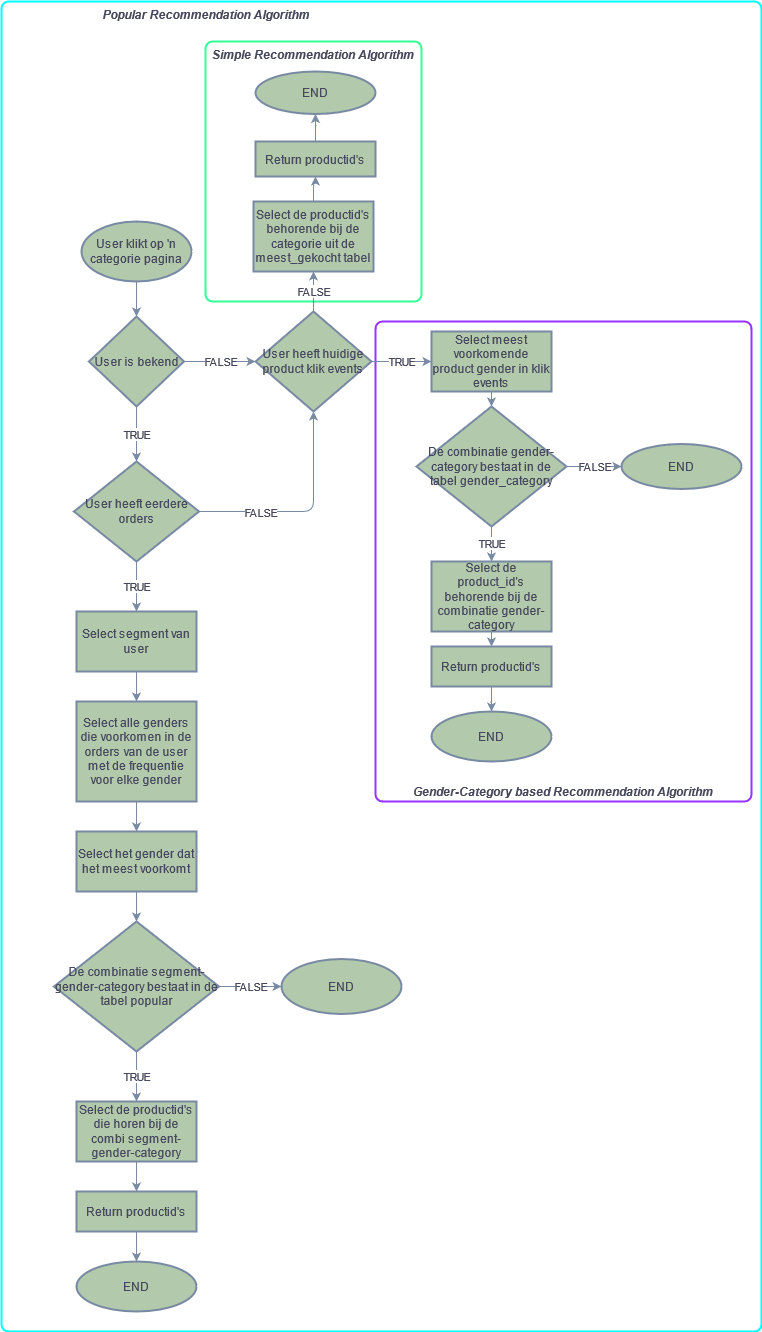

The diagram above was exported from draw.io. Its source (the exported page's mxGraphModel, read from the mxfile embedded in the PNG):
<mxGraphModel dx="1221" dy="1893" grid="1" gridSize="10" guides="1" tooltips="1" connect="1" arrows="1" fold="1" page="1" pageScale="1" pageWidth="827" pageHeight="1169" math="0" shadow="0">
  <root>
    <mxCell id="0" />
    <mxCell id="1" parent="0" />
    <mxCell id="UuhZUzqAMkutC35byWij-26" value="Popular Recommendation Algorithm" style="rounded=1;whiteSpace=wrap;html=1;absoluteArcSize=1;arcSize=14;strokeWidth=2;sketch=0;fillColor=none;fontColor=#46495D;verticalAlign=top;fontStyle=3;spacingLeft=-350;strokeColor=#00FFFF;" parent="1" vertex="1">
      <mxGeometry x="160" y="-160" width="760" height="1330" as="geometry" />
    </mxCell>
    <mxCell id="UuhZUzqAMkutC35byWij-25" value="Gender-Category based Recommendation Algorithm" style="rounded=1;whiteSpace=wrap;html=1;absoluteArcSize=1;arcSize=14;strokeWidth=2;sketch=0;fillColor=none;fontColor=#46495D;verticalAlign=bottom;fontStyle=3;strokeColor=#9933FF;" parent="1" vertex="1">
      <mxGeometry x="534" y="160" width="376" height="480" as="geometry" />
    </mxCell>
    <mxCell id="UuhZUzqAMkutC35byWij-18" value="Simple Recommendation Algorithm" style="rounded=1;whiteSpace=wrap;html=1;absoluteArcSize=1;arcSize=14;strokeWidth=2;sketch=0;fontColor=#46495D;verticalAlign=top;fontStyle=3;fillColor=none;strokeColor=#33FF99;" parent="1" vertex="1">
      <mxGeometry x="364" y="-120" width="216" height="260" as="geometry" />
    </mxCell>
    <mxCell id="HCgk3V5GiZs6BRfPPsb8-5" value="" style="edgeStyle=orthogonalEdgeStyle;rounded=0;orthogonalLoop=1;jettySize=auto;html=1;strokeColor=#788AA3;fontColor=#46495D;" parent="1" source="HCgk3V5GiZs6BRfPPsb8-1" target="HCgk3V5GiZs6BRfPPsb8-4" edge="1">
      <mxGeometry relative="1" as="geometry" />
    </mxCell>
    <mxCell id="HCgk3V5GiZs6BRfPPsb8-1" value="User klikt op 'n categorie pagina" style="strokeWidth=2;html=1;shape=mxgraph.flowchart.start_1;whiteSpace=wrap;fillColor=#B2C9AB;strokeColor=#788AA3;fontColor=#46495D;" parent="1" vertex="1">
      <mxGeometry x="240" y="60" width="110" height="60" as="geometry" />
    </mxCell>
    <mxCell id="UuhZUzqAMkutC35byWij-1" value="TRUE" style="edgeStyle=orthogonalEdgeStyle;rounded=0;orthogonalLoop=1;jettySize=auto;html=1;strokeColor=#788AA3;fontColor=#46495D;" parent="1" source="HCgk3V5GiZs6BRfPPsb8-4" target="HCgk3V5GiZs6BRfPPsb8-10" edge="1">
      <mxGeometry relative="1" as="geometry" />
    </mxCell>
    <mxCell id="UuhZUzqAMkutC35byWij-7" value="FALSE" style="edgeStyle=orthogonalEdgeStyle;curved=0;rounded=1;sketch=0;orthogonalLoop=1;jettySize=auto;html=1;strokeColor=#788AA3;fillColor=#B2C9AB;fontColor=#46495D;entryX=0;entryY=0.5;entryDx=0;entryDy=0;entryPerimeter=0;" parent="1" source="HCgk3V5GiZs6BRfPPsb8-4" target="UuhZUzqAMkutC35byWij-9" edge="1">
      <mxGeometry relative="1" as="geometry">
        <mxPoint x="410" y="200" as="targetPoint" />
      </mxGeometry>
    </mxCell>
    <mxCell id="HCgk3V5GiZs6BRfPPsb8-4" value="User is bekend" style="rhombus;whiteSpace=wrap;html=1;strokeWidth=2;fillColor=#B2C9AB;strokeColor=#788AA3;fontColor=#46495D;" parent="1" vertex="1">
      <mxGeometry x="247.5" y="155" width="95" height="90" as="geometry" />
    </mxCell>
    <mxCell id="UuhZUzqAMkutC35byWij-5" value="TRUE" style="edgeStyle=orthogonalEdgeStyle;rounded=0;orthogonalLoop=1;jettySize=auto;html=1;strokeColor=#788AA3;fontColor=#46495D;" parent="1" source="HCgk3V5GiZs6BRfPPsb8-10" target="UuhZUzqAMkutC35byWij-2" edge="1">
      <mxGeometry relative="1" as="geometry" />
    </mxCell>
    <mxCell id="HCgk3V5GiZs6BRfPPsb8-10" value="User heeft eerdere orders" style="rhombus;whiteSpace=wrap;html=1;strokeWidth=2;fillColor=#B2C9AB;strokeColor=#788AA3;fontColor=#46495D;" parent="1" vertex="1">
      <mxGeometry x="232.5" y="300" width="125" height="100" as="geometry" />
    </mxCell>
    <mxCell id="HCgk3V5GiZs6BRfPPsb8-17" value="" style="edgeStyle=orthogonalEdgeStyle;rounded=0;orthogonalLoop=1;jettySize=auto;html=1;strokeColor=#788AA3;fontColor=#46495D;" parent="1" source="HCgk3V5GiZs6BRfPPsb8-14" target="HCgk3V5GiZs6BRfPPsb8-16" edge="1">
      <mxGeometry relative="1" as="geometry" />
    </mxCell>
    <mxCell id="HCgk3V5GiZs6BRfPPsb8-14" value="Select alle genders die voorkomen in de orders van de user met de frequentie voor elke gender" style="whiteSpace=wrap;html=1;strokeWidth=2;fillColor=#B2C9AB;strokeColor=#788AA3;fontColor=#46495D;" parent="1" vertex="1">
      <mxGeometry x="235" y="540" width="120" height="100" as="geometry" />
    </mxCell>
    <mxCell id="HCgk3V5GiZs6BRfPPsb8-19" value="" style="edgeStyle=orthogonalEdgeStyle;rounded=0;orthogonalLoop=1;jettySize=auto;html=1;strokeColor=#788AA3;fontColor=#46495D;" parent="1" source="HCgk3V5GiZs6BRfPPsb8-16" target="HCgk3V5GiZs6BRfPPsb8-18" edge="1">
      <mxGeometry relative="1" as="geometry" />
    </mxCell>
    <mxCell id="HCgk3V5GiZs6BRfPPsb8-16" value="Select het gender dat het meest voorkomt" style="whiteSpace=wrap;html=1;strokeWidth=2;fillColor=#B2C9AB;strokeColor=#788AA3;fontColor=#46495D;" parent="1" vertex="1">
      <mxGeometry x="235" y="670" width="120" height="60" as="geometry" />
    </mxCell>
    <mxCell id="HCgk3V5GiZs6BRfPPsb8-21" value="FALSE" style="edgeStyle=orthogonalEdgeStyle;rounded=0;orthogonalLoop=1;jettySize=auto;html=1;strokeColor=#788AA3;fontColor=#46495D;" parent="1" source="HCgk3V5GiZs6BRfPPsb8-18" target="HCgk3V5GiZs6BRfPPsb8-20" edge="1">
      <mxGeometry relative="1" as="geometry" />
    </mxCell>
    <mxCell id="HCgk3V5GiZs6BRfPPsb8-23" value="TRUE" style="edgeStyle=orthogonalEdgeStyle;rounded=0;orthogonalLoop=1;jettySize=auto;html=1;strokeColor=#788AA3;fontColor=#46495D;" parent="1" source="HCgk3V5GiZs6BRfPPsb8-18" target="HCgk3V5GiZs6BRfPPsb8-22" edge="1">
      <mxGeometry relative="1" as="geometry" />
    </mxCell>
    <mxCell id="HCgk3V5GiZs6BRfPPsb8-18" value="De combinatie segment-gender-category bestaat in de tabel popular" style="rhombus;whiteSpace=wrap;html=1;strokeWidth=2;fillColor=#B2C9AB;strokeColor=#788AA3;fontColor=#46495D;" parent="1" vertex="1">
      <mxGeometry x="212.5" y="760" width="165" height="130" as="geometry" />
    </mxCell>
    <mxCell id="HCgk3V5GiZs6BRfPPsb8-20" value="END" style="ellipse;whiteSpace=wrap;html=1;strokeWidth=2;fillColor=#B2C9AB;strokeColor=#788AA3;fontColor=#46495D;" parent="1" vertex="1">
      <mxGeometry x="440" y="797.5" width="120" height="55" as="geometry" />
    </mxCell>
    <mxCell id="HCgk3V5GiZs6BRfPPsb8-25" value="" style="edgeStyle=orthogonalEdgeStyle;rounded=0;orthogonalLoop=1;jettySize=auto;html=1;strokeColor=#788AA3;fontColor=#46495D;" parent="1" source="HCgk3V5GiZs6BRfPPsb8-22" target="HCgk3V5GiZs6BRfPPsb8-24" edge="1">
      <mxGeometry relative="1" as="geometry" />
    </mxCell>
    <mxCell id="HCgk3V5GiZs6BRfPPsb8-22" value="Select de productid's die horen bij de combi segment-gender-category" style="whiteSpace=wrap;html=1;strokeWidth=2;fillColor=#B2C9AB;strokeColor=#788AA3;fontColor=#46495D;" parent="1" vertex="1">
      <mxGeometry x="235" y="940" width="120" height="60" as="geometry" />
    </mxCell>
    <mxCell id="HCgk3V5GiZs6BRfPPsb8-27" value="" style="edgeStyle=orthogonalEdgeStyle;rounded=0;orthogonalLoop=1;jettySize=auto;html=1;strokeColor=#788AA3;fontColor=#46495D;" parent="1" source="HCgk3V5GiZs6BRfPPsb8-24" target="HCgk3V5GiZs6BRfPPsb8-26" edge="1">
      <mxGeometry relative="1" as="geometry" />
    </mxCell>
    <mxCell id="HCgk3V5GiZs6BRfPPsb8-24" value="Return productid's" style="whiteSpace=wrap;html=1;strokeWidth=2;fillColor=#B2C9AB;strokeColor=#788AA3;fontColor=#46495D;" parent="1" vertex="1">
      <mxGeometry x="235" y="1030" width="120" height="40" as="geometry" />
    </mxCell>
    <mxCell id="HCgk3V5GiZs6BRfPPsb8-26" value="END" style="ellipse;whiteSpace=wrap;html=1;strokeWidth=2;fillColor=#B2C9AB;strokeColor=#788AA3;fontColor=#46495D;" parent="1" vertex="1">
      <mxGeometry x="235" y="1100" width="120" height="50" as="geometry" />
    </mxCell>
    <mxCell id="UuhZUzqAMkutC35byWij-4" value="" style="edgeStyle=orthogonalEdgeStyle;rounded=0;orthogonalLoop=1;jettySize=auto;html=1;strokeColor=#788AA3;fontColor=#46495D;" parent="1" source="UuhZUzqAMkutC35byWij-2" target="HCgk3V5GiZs6BRfPPsb8-14" edge="1">
      <mxGeometry relative="1" as="geometry" />
    </mxCell>
    <mxCell id="UuhZUzqAMkutC35byWij-2" value="Select segment van user" style="whiteSpace=wrap;html=1;fontColor=#46495D;strokeColor=#788AA3;strokeWidth=2;fillColor=#B2C9AB;" parent="1" vertex="1">
      <mxGeometry x="235" y="450" width="120" height="60" as="geometry" />
    </mxCell>
    <mxCell id="UuhZUzqAMkutC35byWij-8" value="FALSE" style="endArrow=classic;html=1;strokeColor=#788AA3;fillColor=#B2C9AB;fontColor=#46495D;exitX=1;exitY=0.5;exitDx=0;exitDy=0;labelPosition=center;verticalLabelPosition=middle;align=center;verticalAlign=middle;spacingLeft=-92;spacingBottom=-1;entryX=0.5;entryY=1;entryDx=0;entryDy=0;entryPerimeter=0;" parent="1" source="HCgk3V5GiZs6BRfPPsb8-10" target="UuhZUzqAMkutC35byWij-9" edge="1">
      <mxGeometry width="50" height="50" relative="1" as="geometry">
        <mxPoint x="390" y="340" as="sourcePoint" />
        <mxPoint x="470" y="250" as="targetPoint" />
        <Array as="points">
          <mxPoint x="472" y="350" />
        </Array>
      </mxGeometry>
    </mxCell>
    <mxCell id="UuhZUzqAMkutC35byWij-11" value="FALSE" style="edgeStyle=orthogonalEdgeStyle;curved=0;rounded=1;sketch=0;orthogonalLoop=1;jettySize=auto;html=1;strokeColor=#788AA3;fillColor=#B2C9AB;fontColor=#46495D;" parent="1" source="UuhZUzqAMkutC35byWij-9" target="UuhZUzqAMkutC35byWij-10" edge="1">
      <mxGeometry relative="1" as="geometry" />
    </mxCell>
    <mxCell id="UuhZUzqAMkutC35byWij-13" value="TRUE" style="edgeStyle=orthogonalEdgeStyle;curved=0;rounded=1;sketch=0;orthogonalLoop=1;jettySize=auto;html=1;strokeColor=#788AA3;fillColor=#B2C9AB;fontColor=#46495D;" parent="1" source="UuhZUzqAMkutC35byWij-9" target="UuhZUzqAMkutC35byWij-12" edge="1">
      <mxGeometry relative="1" as="geometry" />
    </mxCell>
    <mxCell id="UuhZUzqAMkutC35byWij-9" value="User heeft huidige product klik events" style="strokeWidth=2;html=1;shape=mxgraph.flowchart.decision;whiteSpace=wrap;rounded=0;sketch=0;fillColor=#B2C9AB;fontColor=#46495D;strokeColor=#788AA3;" parent="1" vertex="1">
      <mxGeometry x="414" y="150" width="116" height="100" as="geometry" />
    </mxCell>
    <mxCell id="UuhZUzqAMkutC35byWij-15" value="" style="edgeStyle=orthogonalEdgeStyle;curved=0;rounded=1;sketch=0;orthogonalLoop=1;jettySize=auto;html=1;strokeColor=#788AA3;fillColor=#B2C9AB;fontColor=#46495D;" parent="1" source="UuhZUzqAMkutC35byWij-10" target="UuhZUzqAMkutC35byWij-14" edge="1">
      <mxGeometry relative="1" as="geometry" />
    </mxCell>
    <mxCell id="UuhZUzqAMkutC35byWij-10" value="Select de productid's behorende bij de categorie uit de meest_gekocht tabel" style="whiteSpace=wrap;html=1;rounded=0;fontColor=#46495D;strokeColor=#788AA3;strokeWidth=2;fillColor=#B2C9AB;sketch=0;" parent="1" vertex="1">
      <mxGeometry x="412" y="40" width="120" height="70" as="geometry" />
    </mxCell>
    <mxCell id="XcvjkkbcoOAsSCldMrkz-7" value="" style="edgeStyle=orthogonalEdgeStyle;curved=0;rounded=1;sketch=0;orthogonalLoop=1;jettySize=auto;html=1;strokeColor=#788AA3;fillColor=#B2C9AB;fontColor=#46495D;" edge="1" parent="1" source="UuhZUzqAMkutC35byWij-12" target="XcvjkkbcoOAsSCldMrkz-5">
      <mxGeometry relative="1" as="geometry" />
    </mxCell>
    <mxCell id="UuhZUzqAMkutC35byWij-12" value="Select meest voorkomende product gender in klik events" style="whiteSpace=wrap;html=1;rounded=0;fontColor=#46495D;strokeColor=#788AA3;strokeWidth=2;fillColor=#B2C9AB;sketch=0;fontStyle=0" parent="1" vertex="1">
      <mxGeometry x="590" y="170" width="120" height="60" as="geometry" />
    </mxCell>
    <mxCell id="UuhZUzqAMkutC35byWij-17" value="" style="edgeStyle=orthogonalEdgeStyle;curved=0;rounded=1;sketch=0;orthogonalLoop=1;jettySize=auto;html=1;strokeColor=#788AA3;fillColor=#B2C9AB;fontColor=#46495D;" parent="1" source="UuhZUzqAMkutC35byWij-14" target="UuhZUzqAMkutC35byWij-16" edge="1">
      <mxGeometry relative="1" as="geometry" />
    </mxCell>
    <mxCell id="UuhZUzqAMkutC35byWij-14" value="Return productid's" style="whiteSpace=wrap;html=1;rounded=0;fontColor=#46495D;strokeColor=#788AA3;strokeWidth=2;fillColor=#B2C9AB;sketch=0;" parent="1" vertex="1">
      <mxGeometry x="414" y="-20" width="120" height="35" as="geometry" />
    </mxCell>
    <mxCell id="UuhZUzqAMkutC35byWij-16" value="END" style="ellipse;whiteSpace=wrap;html=1;rounded=0;fontColor=#46495D;strokeColor=#788AA3;strokeWidth=2;fillColor=#B2C9AB;sketch=0;" parent="1" vertex="1">
      <mxGeometry x="414" y="-90" width="120" height="42.5" as="geometry" />
    </mxCell>
    <mxCell id="UuhZUzqAMkutC35byWij-22" value="" style="edgeStyle=orthogonalEdgeStyle;curved=0;rounded=1;sketch=0;orthogonalLoop=1;jettySize=auto;html=1;strokeColor=#788AA3;fillColor=#B2C9AB;fontColor=#46495D;" parent="1" source="UuhZUzqAMkutC35byWij-19" target="UuhZUzqAMkutC35byWij-21" edge="1">
      <mxGeometry relative="1" as="geometry" />
    </mxCell>
    <mxCell id="UuhZUzqAMkutC35byWij-19" value="Select de product_id's behorende bij de combinatie gender-category" style="whiteSpace=wrap;html=1;rounded=0;fontColor=#46495D;fontStyle=0;strokeColor=#788AA3;strokeWidth=2;fillColor=#B2C9AB;sketch=0;" parent="1" vertex="1">
      <mxGeometry x="590" y="400" width="120" height="70" as="geometry" />
    </mxCell>
    <mxCell id="UuhZUzqAMkutC35byWij-24" value="" style="edgeStyle=orthogonalEdgeStyle;curved=0;rounded=1;sketch=0;orthogonalLoop=1;jettySize=auto;html=1;strokeColor=#788AA3;fillColor=#B2C9AB;fontColor=#46495D;" parent="1" source="UuhZUzqAMkutC35byWij-21" target="UuhZUzqAMkutC35byWij-23" edge="1">
      <mxGeometry relative="1" as="geometry" />
    </mxCell>
    <mxCell id="UuhZUzqAMkutC35byWij-21" value="Return productid's" style="whiteSpace=wrap;html=1;rounded=0;fontColor=#46495D;fontStyle=0;strokeColor=#788AA3;strokeWidth=2;fillColor=#B2C9AB;sketch=0;" parent="1" vertex="1">
      <mxGeometry x="590" y="485" width="120" height="40" as="geometry" />
    </mxCell>
    <mxCell id="UuhZUzqAMkutC35byWij-23" value="END" style="ellipse;whiteSpace=wrap;html=1;rounded=0;fontColor=#46495D;fontStyle=0;strokeColor=#788AA3;strokeWidth=2;fillColor=#B2C9AB;sketch=0;" parent="1" vertex="1">
      <mxGeometry x="590" y="550" width="120" height="50" as="geometry" />
    </mxCell>
    <mxCell id="XcvjkkbcoOAsSCldMrkz-4" value="TRUE" style="edgeStyle=orthogonalEdgeStyle;rounded=0;orthogonalLoop=1;jettySize=auto;html=1;strokeColor=#788AA3;fontColor=#46495D;" edge="1" parent="1" source="XcvjkkbcoOAsSCldMrkz-5" target="UuhZUzqAMkutC35byWij-19">
      <mxGeometry relative="1" as="geometry">
        <mxPoint x="650" y="305" as="sourcePoint" />
      </mxGeometry>
    </mxCell>
    <mxCell id="XcvjkkbcoOAsSCldMrkz-9" value="FALSE" style="edgeStyle=orthogonalEdgeStyle;curved=0;rounded=1;sketch=0;orthogonalLoop=1;jettySize=auto;html=1;strokeColor=#788AA3;fillColor=#B2C9AB;fontColor=#46495D;" edge="1" parent="1" source="XcvjkkbcoOAsSCldMrkz-5" target="XcvjkkbcoOAsSCldMrkz-8">
      <mxGeometry relative="1" as="geometry" />
    </mxCell>
    <mxCell id="XcvjkkbcoOAsSCldMrkz-5" value="De combinatie gender-category bestaat in de tabel gender_category" style="strokeWidth=2;html=1;shape=mxgraph.flowchart.decision;whiteSpace=wrap;rounded=0;sketch=0;fillColor=#B2C9AB;fontColor=#46495D;strokeColor=#788AA3;" vertex="1" parent="1">
      <mxGeometry x="575" y="245" width="150" height="120" as="geometry" />
    </mxCell>
    <mxCell id="XcvjkkbcoOAsSCldMrkz-8" value="END" style="ellipse;whiteSpace=wrap;html=1;rounded=0;fontColor=#46495D;strokeColor=#788AA3;strokeWidth=2;fillColor=#B2C9AB;sketch=0;" vertex="1" parent="1">
      <mxGeometry x="780" y="282.5" width="120" height="45" as="geometry" />
    </mxCell>
  </root>
</mxGraphModel>